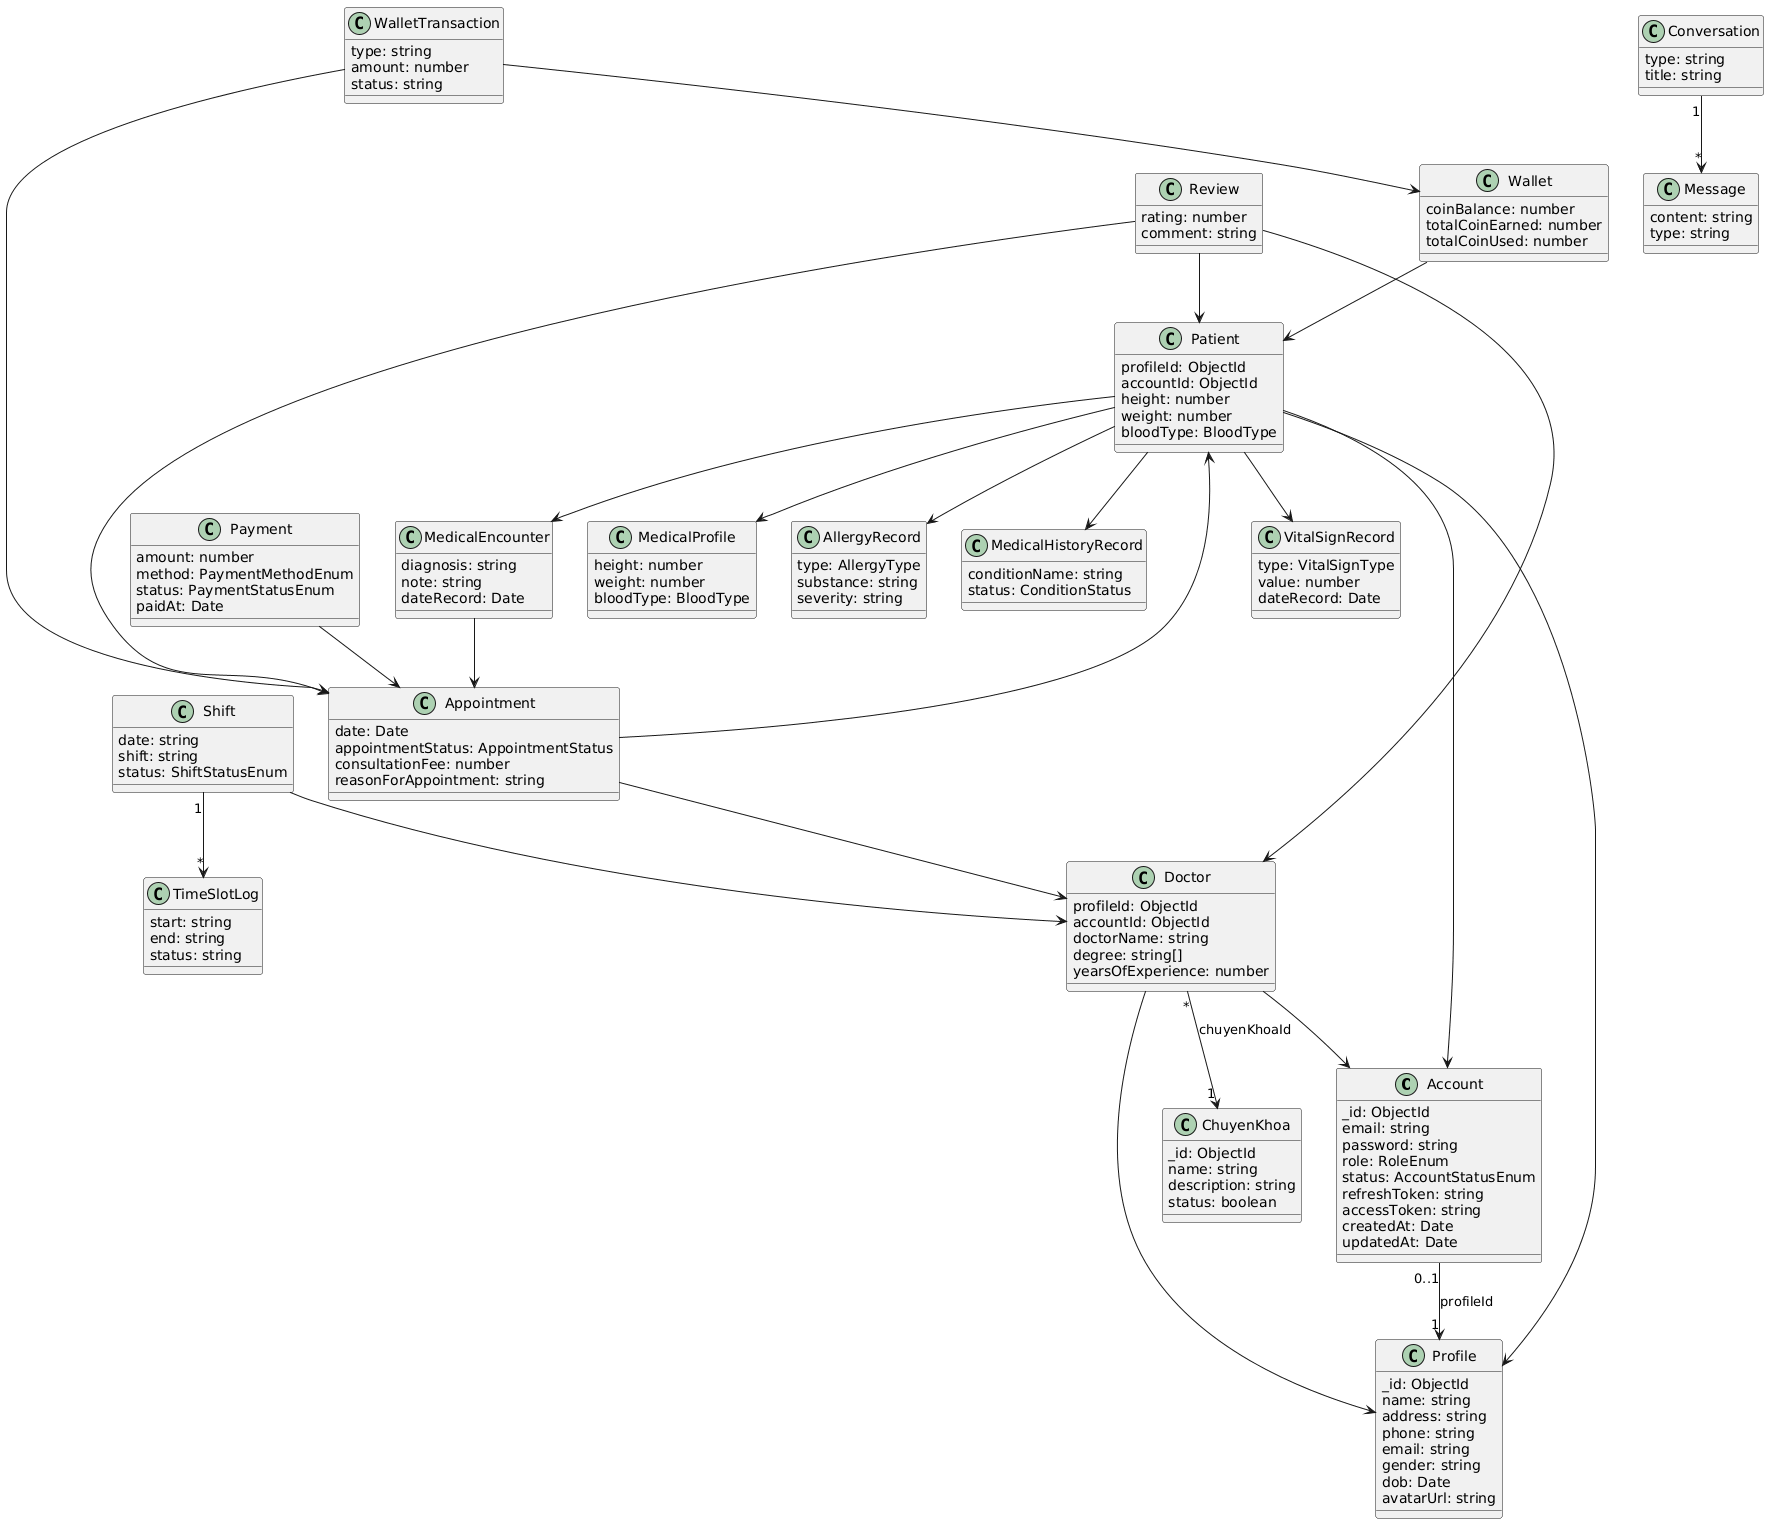

The diagram above was rendered by PlantUML. Its source (embedded in the PNG):
@startuml
skinparam classAttributeIconSize 0

' =====================
' Account & Profile
' =====================
class Account {
  _id: ObjectId
  email: string
  password: string
  role: RoleEnum
  status: AccountStatusEnum
  refreshToken: string
  accessToken: string
  createdAt: Date
  updatedAt: Date
}

class Profile {
  _id: ObjectId
  name: string
  address: string
  phone: string
  email: string
  gender: string
  dob: Date
  avatarUrl: string
}

Account "0..1" --> "1" Profile : profileId

' =====================
' Patient & Doctor
' =====================
class Patient {
  profileId: ObjectId
  accountId: ObjectId
  height: number
  weight: number
  bloodType: BloodType
}

class Doctor {
  profileId: ObjectId
  accountId: ObjectId
  doctorName: string
  degree: string[]
  yearsOfExperience: number
}

Patient --> Profile
Patient --> Account
Doctor --> Profile
Doctor --> Account

' =====================
' Appointment & Payment
' =====================
class Appointment {
  date: Date
  appointmentStatus: AppointmentStatus
  consultationFee: number
  reasonForAppointment: string
}

class Payment {
  amount: number
  method: PaymentMethodEnum
  status: PaymentStatusEnum
  paidAt: Date
}

Appointment --> Patient
Appointment --> Doctor
Payment --> Appointment

' =====================
' Medical Records
' =====================
class MedicalProfile {
  height: number
  weight: number
  bloodType: BloodType
}

class AllergyRecord {
  type: AllergyType
  substance: string
  severity: string
}

class MedicalHistoryRecord {
  conditionName: string
  status: ConditionStatus
}

class VitalSignRecord {
  type: VitalSignType
  value: number
  dateRecord: Date
}

class MedicalEncounter {
  diagnosis: string
  note: string
  dateRecord: Date
}

Patient --> MedicalProfile
Patient --> AllergyRecord
Patient --> MedicalHistoryRecord
Patient --> VitalSignRecord
Patient --> MedicalEncounter
MedicalEncounter --> Appointment

' =====================
' Scheduling
' =====================
class Shift {
  date: string
  shift: string
  status: ShiftStatusEnum
}

class TimeSlotLog {
  start: string
  end: string
  status: string
}

Shift --> Doctor
Shift "1" --> "*" TimeSlotLog

' =====================
' Content & Communication
' =====================
class Conversation {
  type: string
  title: string
}

class Message {
  content: string
  type: string
}

Conversation "1" --> "*" Message

class Review {
  rating: number
  comment: string
}

Review --> Doctor
Review --> Patient
Review --> Appointment

' =====================
' Wallet
' =====================
class Wallet {
  coinBalance: number
  totalCoinEarned: number
  totalCoinUsed: number
}

class WalletTransaction {
  type: string
  amount: number
  status: string
}

Wallet --> Patient
WalletTransaction --> Wallet
WalletTransaction --> Appointment

' =====================
' Specialty
' =====================
class ChuyenKhoa {
  _id: ObjectId
  name: string
  description: string
  status: boolean
}

Doctor "*" --> "1" ChuyenKhoa : chuyenKhoaId
@enduml